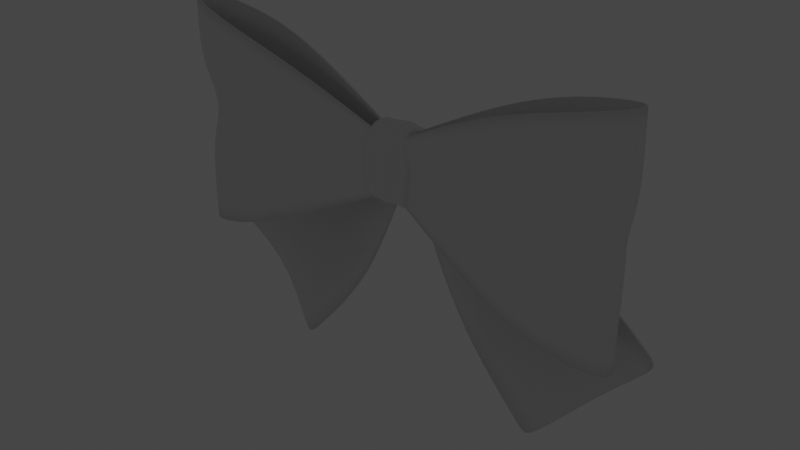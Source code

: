 # Source: ribbon_ver1.blend  (saved by Blender 3.4.6; exported with 4.5.12 LTS)
import bpy
from mathutils import Matrix  # noqa: F401  (used for matrix-valued properties, if any)

bpy.ops.wm.read_factory_settings(use_empty=True)
scene = bpy.context.scene
scene.name = '씬'

# ---- collections
col_collection = bpy.data.collections.new('Collection'); scene.collection.children.link(col_collection)

# ---- world
world_world = bpy.data.worlds.new('World'); scene.world = world_world
world_world.use_nodes = True; world_world.node_tree.nodes.clear()
_N = world_world.node_tree.nodes; _L = world_world.node_tree.links
n0 = _N.new('ShaderNodeOutputWorld'); n0.name = 'World Output'; n0.location = (300, 300)
n1 = _N.new('ShaderNodeBackground'); n1.name = 'Background'; n1.location = (10, 300)
n1.inputs[0].default_value = (0.05088, 0.05088, 0.05088, 1.0)
n2 = _N.new('ShaderNodeTexSky'); n2.name = '하늘 텍스처'; n2.location = (-190, 271)
_L.new(n1.outputs[0], n0.inputs[0])
n0.is_active_output = True
world_world.color = (0.05088, 0.05088, 0.05088)
world_world.use_sun_shadow = False
world_world.sun_shadow_jitter_overblur = 0.0

# ---- meshes
me_001 = bpy.data.meshes.new('평면.001')
me_001.from_pydata([(0.05806, 0.05245, 0.0692), (0.5627, -0.1872, 0.03097), (0.05806, 0.3846, 0.0692), (0.5586, 0.6559, 0.03097), (0.9263, -0.3424, 0.001425), (0.9313, 0.784, 0.001425), (1.315, -0.4474, 0.0692), (1.352, 0.8638, 0.0692), (0.03145, 0.08815, -0.02184), (0.2572, -0.4861, -0.02184), (0.08437, 0.3196, -0.02184), (0.5298, 0.1445, -0.02184), (0.4769, -0.8146, -0.02184), (1.095, -0.09291, -0.02184), (0.7765, -1.147, -0.02184), (1.45, -0.4242, -0.02184), (0.0, 0.002944, -0.05468), (0.0, 0.4528, -0.08611), (0.1019, -0.03543, -0.04896), (0.126, 0.469, -0.03374), (0.05537, 0.05245, 0.1431), (0.5627, -0.1872, 0.2595), (0.05806, 0.3846, 0.1573), (0.5586, 0.6559, 0.2595), (0.9263, -0.3424, 0.3027), (0.9313, 0.784, 0.3027), (1.315, -0.4474, 0.2119), (1.352, 0.8638, 0.2119), (0.0, 0.002944, 0.2514), (0.0, 0.4528, 0.2492), (0.1019, -0.03543, 0.2193), (0.126, 0.469, 0.217), (0.749, -1.117, -0.02184), (1.417, -0.3938, -0.02184), (0.06799, 0.04646, 0.1454), (0.07057, 0.3913, 0.1595), (0.05791, 0.2039, -0.02184), (0.3935, -0.1708, -0.02184), (0.7859, -0.4538, -0.19), (1.113, -0.7856, -0.19), (1.083, -0.7552, -0.19), (0.04821, 0.2265, 0.06217), (0.5607, 0.2344, 0.004472), (0.9288, 0.2208, -0.02507), (1.287, 0.2352, 0.0803), (0.06892, 0.2185, 0.1445), (0.5607, 0.2344, 0.2595), (0.9288, 0.2208, 0.1857), (1.279, 0.2352, 0.09484), (0.08148, 0.2189, 0.1468), (0.04149, 0.1321, -0.02184), (0.4783, 0.02546, 0.02741), (0.3401, -0.2944, -0.004164), (0.0696, 0.255, -0.02184), (0.07247, -0.0162, -0.02184), (0.1653, 0.2878, -0.02184), (0.1189, 0.1358, -0.02184), (0.09574, 0.05457, -0.004163), (0.1439, 0.2133, 0.02741), (0.05806, 0.1604, 0.1687), (0.07059, 0.3165, 0.1768), (0.93, 0.4938, 0.3027), (0.9281, 0.0643, 0.3027), (0.05806, 0.3286, 0.1746), (1.326, 0.03393, 0.2119), (1.368, 0.4703, 0.2119), (0.07064, 0.1604, 0.1709), (1.326, 0.05022, 0.0692), (1.368, 0.4757, 0.0692), (0.07067, 0.04646, 0.0692), (0.07057, 0.3913, 0.0692), (0.06078, 0.2269, 0.06217), (0.07898, 0.02284, -0.04896), (0.07599, 0.4295, -0.03374), (0.07898, 0.02284, 0.2193), (0.07599, 0.4295, 0.217), (0.0, 0.2331, -0.08156), (0.1751, 0.2169, -0.04896), (0.0, 0.2331, 0.2783), (0.1751, 0.2169, 0.2461), (0.07206, 0.2286, 0.1267), (0.07206, 0.2286, -0.03374), (0.05806, 0.1403, 0.034), (0.07065, 0.1407, 0.034), (0.5612, 0.128, -0.004231), (0.5602, 0.3361, -0.004231), (0.05806, 0.3109, 0.034), (0.0706, 0.3093, 0.034)], [], [(71, 87, 85, 42), (42, 43, 84), (43, 44, 67), (56, 58, 51, 37), (37, 38, 52), (40, 39, 14, 32), (81, 77, 18, 72), (49, 46, 60), (46, 62, 47), (47, 62, 64, 48), (44, 68, 65, 48), (80, 74, 30, 79), (72, 18, 30, 74), (73, 17, 29, 75), (77, 19, 31, 79), (38, 40, 32, 12), (45, 49, 60, 63), (13, 33, 40, 38), (33, 15, 39, 40), (11, 13, 38, 51), (54, 57, 52, 9), (20, 34, 66, 59), (6, 67, 64, 26), (25, 61, 65, 27), (23, 46, 61, 25), (34, 21, 46, 66), (5, 7, 68, 43), (3, 5, 43, 85), (69, 83, 84, 1), (51, 38, 37), (57, 50, 36, 56), (58, 53, 10, 55), (52, 38, 12, 9), (51, 58, 55, 11), (52, 57, 56, 37), (8, 50, 57, 54), (36, 53, 58, 56), (64, 62, 24, 26), (63, 60, 35, 22), (65, 61, 47, 48), (60, 46, 23, 35), (59, 66, 49, 45), (61, 46, 47), (66, 46, 49), (62, 46, 21, 24), (43, 68, 44), (65, 68, 7, 27), (64, 67, 44, 48), (67, 6, 4, 43), (0, 82, 83, 69), (41, 86, 87, 71), (19, 73, 75, 31), (16, 72, 74, 28), (78, 28, 74, 80), (76, 81, 72, 16), (17, 73, 81, 76), (29, 78, 80, 75), (18, 77, 79, 30), (75, 80, 79, 31), (73, 19, 77, 81), (84, 83, 71, 42), (84, 43, 4, 1), (83, 82, 41, 71), (87, 86, 2, 70), (85, 43, 42), (85, 87, 70, 3)])
me_001.polygons.foreach_set('use_smooth', [True] * 66)
_uv = me_001.uv_layers.new(name='UV 맵')
_uv.uv.foreach_set('vector', [0.025, 0.5, 0.025, 0.7622, 1.0, 0.6206, 1.0, 0.5, 1.0, 0.5, 1.0, 0.5, 1.0, 0.3738, 1.0, 0.5, 1.0, 0.5, 1.0, 0.3796, 0.1817, 0.5, 0.1817, 0.7373, 1.0, 0.8112, 1.0, 0.5, 1.0, 0.5, 1.0, 0.5, 1.0, 0.304, 1.0, 0.5, 1.0, 0.5, 1.0, 0.0, 1.0, 0.0, 1.0, 0.4919, 1.0, 0.4919, 1.0, 0.0, 1.0, -1.046e-06, 0.025, 0.5, 1.0, 0.5, 0.025, 0.7831, 1.0, 0.5, 1.0, 0.3611, 1.0, 0.5, 1.0, 0.5, 1.0, 0.3611, 1.0, 0.367, 1.0, 0.5, 1.0, 0.5, 1.0, 0.7452, 1.0, 0.741, 1.0, 0.5, 1.0, 0.4919, 1.0, -1.046e-06, 1.0, 0.0, 1.0, 0.4919, 1.0, -1.046e-06, 1.0, 0.0, 1.0, 0.0, 1.0, -1.046e-06, 1.0, 1.0, 1.0, 1.0, 1.0, 1.0, 1.0, 1.0, 1.0, 0.4919, 1.0, 1.0, 1.0, 1.0, 1.0, 0.4919, 1.0, 0.5, 1.0, 0.5, 1.0, 0.0, 1.0, 0.0, 0.0, 0.5, 0.025, 0.5, 0.025, 0.7831, 0.0, 0.8314, 1.0, 1.0, 1.0, 1.0, 1.0, 0.5, 1.0, 0.5, 1.0, 1.0, 1.0, 1.0, 1.0, 0.5, 1.0, 0.5, 1.0, 1.0, 1.0, 1.0, 1.0, 0.5, 1.0, 0.8112, 0.1817, 0.0, 0.1817, 0.2105, 1.0, 0.304, 1.0, 0.0, 0.0, 0.0, 0.025, 0.0, 0.025, 0.3303, 0.0, 0.325, 1.0, 0.0, 1.0, 0.3796, 1.0, 0.367, 1.0, 0.0, 1.0, 1.0, 1.0, 0.7424, 1.0, 0.741, 1.0, 1.0, 1.0, 1.0, 1.0, 0.5, 1.0, 0.7424, 1.0, 1.0, 0.025, 0.0, 1.0, 0.0, 1.0, 0.5, 0.025, 0.3303, 1.0, 1.0, 1.0, 1.0, 1.0, 0.7452, 1.0, 0.5, 1.0, 1.0, 1.0, 1.0, 1.0, 0.5, 1.0, 0.6206, 0.025, 0.0, 0.025, 0.2732, 1.0, 0.3738, 1.0, 0.0, 1.0, 0.8112, 1.0, 0.5, 1.0, 0.5, 0.1817, 0.2105, 0.0, 0.1897, 0.0, 0.5, 0.1817, 0.5, 0.1817, 0.7373, 0.0, 0.7209, 0.0, 1.0, 0.1817, 1.0, 1.0, 0.304, 1.0, 0.5, 1.0, 0.0, 1.0, 0.0, 1.0, 0.8112, 0.1817, 0.7373, 0.1817, 1.0, 1.0, 1.0, 1.0, 0.304, 0.1817, 0.2105, 0.1817, 0.5, 1.0, 0.5, 0.0, 0.0, 0.0, 0.1897, 0.1817, 0.2105, 0.1817, 0.0, 0.0, 0.5, 0.0, 0.7209, 0.1817, 0.7373, 0.1817, 0.5, 1.0, 0.367, 1.0, 0.3611, 1.0, 0.0, 1.0, 0.0, 0.0, 0.8314, 0.025, 0.7831, 0.025, 1.0, 0.0, 1.0, 1.0, 0.741, 1.0, 0.7424, 1.0, 0.5, 1.0, 0.5, 0.025, 0.7831, 1.0, 0.5, 1.0, 1.0, 0.025, 1.0, 0.0, 0.325, 0.025, 0.3303, 0.025, 0.5, 0.0, 0.5, 1.0, 0.7424, 1.0, 0.5, 1.0, 0.5, 0.025, 0.3303, 1.0, 0.5, 0.025, 0.5, 1.0, 0.3611, 1.0, 0.5, 1.0, 0.0, 1.0, 0.0, 1.0, 0.5, 1.0, 0.7452, 1.0, 0.5, 1.0, 0.741, 1.0, 0.7452, 1.0, 1.0, 1.0, 1.0, 1.0, 0.367, 1.0, 0.3796, 1.0, 0.5, 1.0, 0.5, 1.0, 0.3796, 1.0, 0.0, 1.0, 0.0, 1.0, 0.5, 0.0, 0.0, 0.0, 0.2646, 0.025, 0.2732, 0.025, 0.0, 0.0, 0.5, 0.0, 0.7781, 0.025, 0.7622, 0.025, 0.5, 1.0, 1.0, 1.0, 1.0, 1.0, 1.0, 1.0, 1.0, 1.0, 0.0, 1.0, -1.046e-06, 1.0, -1.046e-06, 1.0, 0.0, 1.0, 0.4919, 1.0, 0.0, 1.0, -1.046e-06, 1.0, 0.4919, 1.0, 0.4919, 1.0, 0.4919, 1.0, -1.046e-06, 1.0, 0.0, 1.0, 1.0, 1.0, 1.0, 1.0, 0.4919, 1.0, 0.4919, 1.0, 1.0, 1.0, 0.4919, 1.0, 0.4919, 1.0, 1.0, 1.0, 0.0, 1.0, 0.4919, 1.0, 0.4919, 1.0, 0.0, 1.0, 1.0, 1.0, 0.4919, 1.0, 0.4919, 1.0, 1.0, 1.0, 1.0, 1.0, 1.0, 1.0, 0.4919, 1.0, 0.4919, 1.0, 0.3738, 0.025, 0.2732, 0.025, 0.5, 1.0, 0.5, 1.0, 0.3738, 1.0, 0.5, 1.0, 0.0, 1.0, 0.0, 0.025, 0.2732, 0.0, 0.2646, 0.0, 0.5, 0.025, 0.5, 0.025, 0.7622, 0.0, 0.7781, 0.0, 1.0, 0.025, 1.0, 1.0, 0.6206, 1.0, 0.5, 1.0, 0.5, 1.0, 0.6206, 0.025, 0.7622, 0.025, 1.0, 1.0, 1.0])
me_001.update()

# ---- objects
ob_x = bpy.data.objects.new('엠프티', None)
ob_x_1 = bpy.data.objects.new('평면', me_001)

# ---- transforms, parenting, visibility, modifiers, constraints
ob_x.location = (0.0, 0.0, 0.0)
ob_x.rotation_euler = (1.571, -0.0, -0.0)
ob_x.empty_display_type = 'IMAGE'
ob_x.empty_display_size = 5.0
ob_x.empty_image_depth = 'BACK'
ob_x.show_empty_image_perspective = False
ob_x.use_empty_image_alpha = True
ob_x.empty_image_side = 'FRONT'
ob_x.color = (1.0, 1.0, 1.0, 0.5)
ob_x_1.location = (0.0, 0.0, 0.0)
ob_x_1.rotation_euler = (1.571, -0.0, 0.0)
_m = ob_x_1.modifiers.new('미러', 'MIRROR')
_m.use_clip = True
_m = ob_x_1.modifiers.new('섭디비젼', 'SUBSURF')
_m = ob_x_1.modifiers.new('솔리디파이', 'SOLIDIFY')

# ---- collection membership
col_collection.objects.link(ob_x)
col_collection.objects.link(ob_x_1)

# ---- scene / render settings (as saved in the file)
scene.frame_start = 1; scene.frame_end = 250; scene.frame_set(1)
scene.render.engine = 'CYCLES'
scene.cycles.samples = 256
scene.cycles.sampling_pattern = 'TABULATED_SOBOL'
scene.cycles.use_light_tree = False
scene.cycles.transparent_max_bounces = 16
scene.view_settings.view_transform = 'Filmic'
bpy.context.view_layer.update()

# ---- added for rendering (the .blend has no active camera): camera
cam_auto = bpy.data.cameras.new('AutoCamera')
cam_auto.lens = 50.0
cam_auto.sensor_width = 36.0
cam_auto.clip_end = 1000.0
ob_auto_camera = bpy.data.objects.new('AutoCamera', cam_auto)
scene.collection.objects.link(ob_auto_camera)
ob_auto_camera.location = (3.22527, -3.94352, 2.45148)
ob_auto_camera.rotation_euler = (1.09748, -7.21219e-08, 0.694738)
scene.camera = ob_auto_camera
bpy.context.view_layer.update()
